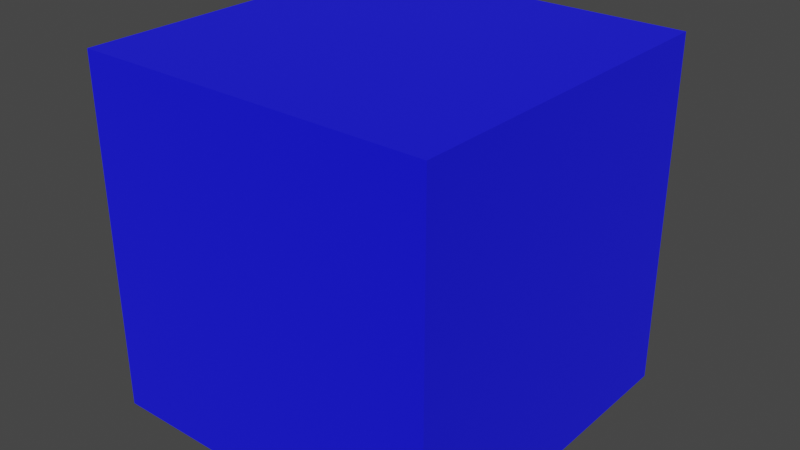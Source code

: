 # Source: BlueBoi.blend  (saved by Blender 3.2.14; exported with 4.5.12 LTS)
import bpy
from mathutils import Matrix  # noqa: F401  (used for matrix-valued properties, if any)

bpy.ops.wm.read_factory_settings(use_empty=True)
scene = bpy.context.scene
scene.name = 'Scene'

# ---- collections
col_collection = bpy.data.collections.new('Collection'); scene.collection.children.link(col_collection)

# ---- materials (node trees are filled in below, after node groups)
mat_blue = bpy.data.materials.new('Blue')
mat_blue.alpha_threshold = 0.0
mat_blue.use_transparent_shadow = False
mat_blue.line_color = (0.0, 0.0, 0.0, 1.0)
mat_black = bpy.data.materials.new('Black')
mat_black.use_transparent_shadow = False

# ---- material node trees
mat_blue.use_nodes = True; mat_blue.node_tree.nodes.clear()
_N = mat_blue.node_tree.nodes; _L = mat_blue.node_tree.links
n0 = _N.new('ShaderNodeOutputMaterial'); n0.name = 'Material Output'; n0.location = (300, 300)
n1 = _N.new('ShaderNodeBsdfPrincipled'); n1.name = 'Principled BSDF'; n1.location = (10, 300)
n1.distribution = 'GGX'
n1.subsurface_method = 'BURLEY'
n1.inputs[0].default_value = (0.0, 0.0, 1.0, 1.0)
n1.inputs[2].default_value = 1.0
n1.inputs[3].default_value = 1.45
n1.inputs[27].default_value = (0.0, 0.0, 0.0, 1.0)
n1.inputs[28].default_value = 1.0
_L.new(n1.outputs[0], n0.inputs[0])
n0.is_active_output = True
mat_black.use_nodes = True; mat_black.node_tree.nodes.clear()
_N = mat_black.node_tree.nodes; _L = mat_black.node_tree.links
n0 = _N.new('ShaderNodeBsdfPrincipled'); n0.name = 'Principled BSDF'; n0.location = (10, 300)
n0.distribution = 'GGX'
n0.subsurface_method = 'RANDOM_WALK_SKIN'
n0.inputs[0].default_value = (0.0, 0.0, 0.0, 1.0)
n0.inputs[3].default_value = 1.45
n0.inputs[27].default_value = (0.0, 0.0, 0.0, 1.0)
n0.inputs[28].default_value = 1.0
n1 = _N.new('ShaderNodeOutputMaterial'); n1.name = 'Material Output'; n1.location = (300, 300)
_L.new(n0.outputs[0], n1.inputs[0])
n1.is_active_output = True

# ---- world
world_world = bpy.data.worlds.new('World'); scene.world = world_world
world_world.use_nodes = True; world_world.node_tree.nodes.clear()
_N = world_world.node_tree.nodes; _L = world_world.node_tree.links
n0 = _N.new('ShaderNodeOutputWorld'); n0.name = 'World Output'; n0.location = (300, 300)
n1 = _N.new('ShaderNodeBackground'); n1.name = 'Background'; n1.location = (10, 300)
n1.inputs[0].default_value = (0.05088, 0.05088, 0.05088, 1.0)
_L.new(n1.outputs[0], n0.inputs[0])
n0.is_active_output = True
world_world.color = (0.05088, 0.05088, 0.05088)
world_world.use_sun_shadow = False
world_world.sun_shadow_jitter_overblur = 0.0

# ---- meshes
me_cube = bpy.data.meshes.new('Cube')
me_cube.from_pydata([(-0.5, -0.5, 0.5), (-0.5, -0.5, -0.5), (-0.5, 0.5, 0.5), (-0.5, 0.5, -0.5), (0.5, -0.5, 0.5), (0.5, -0.5, -0.5), (0.5, 0.5, 0.5), (0.5, 0.5, -0.5), (-0.2826, 0.5, -0.2347), (0.2669, 0.5, -0.2347), (0.2669, 0.5, -0.1571), (-0.2826, 0.5, -0.1571), (-0.3069, 0.5, 0.2915), (-0.3069, 0.5, 0.1551), (-0.1664, 0.5, 0.1551), (-0.1664, 0.5, 0.2918), (0.1368, 0.5, 0.2904), (0.1368, 0.5, 0.1621), (0.272, 0.5, 0.1621), (0.2706, 0.5, 0.2951), (-0.2826, 0.5499, -0.2347), (0.2669, 0.5499, -0.2347), (0.2669, 0.5499, -0.1571), (-0.2826, 0.5499, -0.1571), (-0.3069, 0.5499, 0.2915), (-0.3069, 0.5499, 0.1551), (-0.1664, 0.5499, 0.1551), (-0.1664, 0.5499, 0.2918), (0.1368, 0.5499, 0.2904), (0.1368, 0.5499, 0.1621), (0.272, 0.5499, 0.1621), (0.2706, 0.5499, 0.2951)], [], [(0, 4, 6, 2), (3, 11, 8, 9, 7), (7, 6, 4, 5), (5, 1, 3, 7), (1, 0, 2, 3), (5, 4, 0, 1), (7, 9, 10, 11, 3, 2, 13, 14, 17, 18, 6), (9, 8, 20, 21), (22, 21, 20, 23), (6, 14, 15, 12, 13, 2), (8, 11, 23, 20), (6, 18, 19, 16, 17, 14), (18, 17, 29, 30), (24, 27, 26, 25), (28, 31, 30, 29), (14, 13, 25, 26), (19, 18, 30, 31), (10, 9, 21, 22), (15, 14, 26, 27), (16, 19, 31, 28), (17, 16, 28, 29), (11, 10, 22, 23), (12, 15, 27, 24), (13, 12, 24, 25)])
me_cube.polygons.foreach_set('material_index', [0, 0, 0, 0, 0, 0, 0, 1, 1, 0, 1, 0, 1, 1, 1, 1, 1, 1, 1, 1, 1, 1, 1, 1])
_uv = me_cube.uv_layers.new(name='UVMap')
_uv.uv.foreach_set('vector', [0.6024, 0.6029, 0.6024, 0.6029, 0.6024, 0.6029, 0.6024, 0.6029, 0.6024, 0.6029, 0.6024, 0.6029, 0.6024, 0.6029, 0.6024, 0.6029, 0.6024, 0.6029, 0.6024, 0.6029, 0.6024, 0.6029, 0.6024, 0.6029, 0.6024, 0.6029, 0.6024, 0.6029, 0.6024, 0.6029, 0.6024, 0.6029, 0.6024, 0.6029, 0.6024, 0.6029, 0.6024, 0.6029, 0.6024, 0.6029, 0.6024, 0.6029, 0.6024, 0.6029, 0.6024, 0.6029, 0.6024, 0.6029, 0.6024, 0.6029, 0.6024, 0.6029, 0.6024, 0.6029, 0.6024, 0.6029, 0.6024, 0.6029, 0.6024, 0.6029, 0.6024, 0.6029, 0.6024, 0.6029, 0.6024, 0.6029, 0.6024, 0.6029, 0.6024, 0.6029, 0.6024, 0.6029, 0.001494, 0.004045, 0.001494, 0.004045, 0.001494, 0.004045, 0.001494, 0.004045, 0.001494, 0.004045, 0.001494, 0.004045, 0.001494, 0.004045, 0.001494, 0.004045, 0.6024, 0.6029, 0.6024, 0.6029, 0.6024, 0.6029, 0.6024, 0.6029, 0.6024, 0.6029, 0.6024, 0.6029, 0.001494, 0.004045, 0.001494, 0.004045, 0.001494, 0.004045, 0.001494, 0.004045, 0.6024, 0.6029, 0.6024, 0.6029, 0.6024, 0.6029, 0.6024, 0.6029, 0.6024, 0.6029, 0.6024, 0.6029, 0.001494, 0.004045, 0.001494, 0.004045, 0.001494, 0.004045, 0.001494, 0.004045, 0.001494, 0.004045, 0.001494, 0.004045, 0.001494, 0.004045, 0.001494, 0.004045, 0.001494, 0.004045, 0.001494, 0.004045, 0.001494, 0.004045, 0.001494, 0.004045, 0.001494, 0.004045, 0.001494, 0.004045, 0.001494, 0.004045, 0.001494, 0.004045, 0.001494, 0.004045, 0.001494, 0.004045, 0.001494, 0.004045, 0.001494, 0.004045, 0.001494, 0.004045, 0.001494, 0.004045, 0.001494, 0.004045, 0.001494, 0.004045, 0.001494, 0.004045, 0.001494, 0.004045, 0.001494, 0.004045, 0.001494, 0.004045, 0.001494, 0.004045, 0.001494, 0.004045, 0.001494, 0.004045, 0.001494, 0.004045, 0.001494, 0.004045, 0.001494, 0.004045, 0.001494, 0.004045, 0.001494, 0.004045, 0.001494, 0.004045, 0.001494, 0.004045, 0.001494, 0.004045, 0.001494, 0.004045, 0.001494, 0.004045, 0.001494, 0.004045, 0.001494, 0.004045, 0.001494, 0.004045, 0.001494, 0.004045, 0.001494, 0.004045, 0.001494, 0.004045, 0.001494, 0.004045])
me_cube.materials.append(mat_blue)
me_cube.materials.append(mat_black)
me_cube.use_remesh_preserve_volume = False
me_cube.use_remesh_preserve_attributes = False
me_cube.use_mirror_z = True
me_cube.use_mirror_vertex_groups = False
me_cube.update()

# ---- objects
ob_blue = bpy.data.objects.new('Blue', me_cube)

# ---- transforms, parenting, visibility, modifiers, constraints
ob_blue.location = (0.0, 0.0, 0.0)
ob_blue.lock_rotations_4d = False
ob_blue.empty_display_type = 'ARROWS'
ob_blue.lineart.crease_threshold = 0.0
ob_blue.use_mesh_mirror_z = True

# ---- collection membership
col_collection.objects.link(ob_blue)

# ---- scene / render settings (as saved in the file)
scene.frame_start = 1; scene.frame_end = 250; scene.frame_set(1)
scene.render.engine = 'BLENDER_EEVEE_NEXT'
scene.cycles.use_denoising = False
scene.cycles.samples = 128
scene.cycles.sampling_pattern = 'TABULATED_SOBOL'
scene.cycles.use_adaptive_sampling = False
scene.cycles.use_light_tree = False
scene.view_settings.view_transform = 'Filmic'
bpy.context.view_layer.update()

# ---- added for rendering (the .blend has no active camera and no usable light): camera, sun
cam_auto = bpy.data.cameras.new('AutoCamera')
cam_auto.lens = 50.0
cam_auto.sensor_width = 36.0
cam_auto.clip_end = 1000.0
ob_auto_camera = bpy.data.objects.new('AutoCamera', cam_auto)
scene.collection.objects.link(ob_auto_camera)
ob_auto_camera.location = (1.62965, -1.93061, 1.30372)
ob_auto_camera.rotation_euler = (1.09748, -7.21219e-08, 0.694738)
scene.camera = ob_auto_camera
light_auto_sun = bpy.data.lights.new('AutoSun', 'SUN')
light_auto_sun.energy = 3.0
light_auto_sun.angle = 0.0523599
ob_auto_sun = bpy.data.objects.new('AutoSun', light_auto_sun)
scene.collection.objects.link(ob_auto_sun)
ob_auto_sun.rotation_euler = (0.872665, 0.174533, 0.523599)
bpy.context.view_layer.update()
